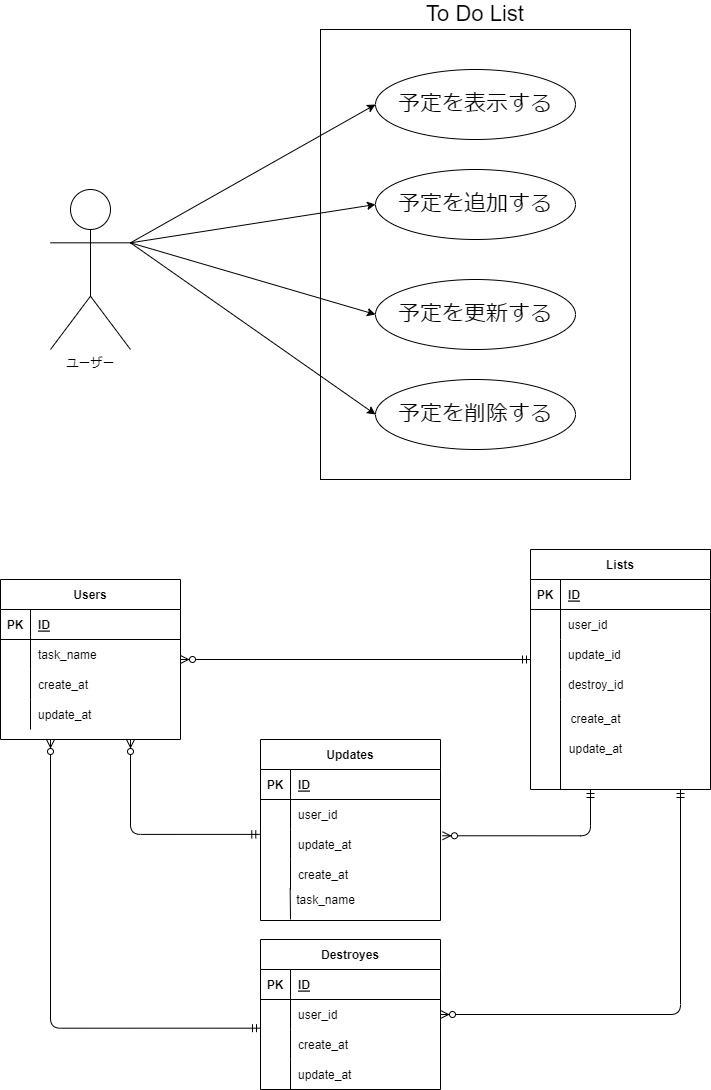

The diagram above was exported from draw.io. Its source (the exported page's mxGraphModel, read from the mxfile embedded in the PNG):
<mxGraphModel dx="1146" dy="902" grid="1" gridSize="10" guides="1" tooltips="1" connect="1" arrows="1" fold="1" page="1" pageScale="1" pageWidth="827" pageHeight="1169" math="0" shadow="0">
  <root>
    <mxCell id="0" />
    <mxCell id="1" parent="0" />
    <mxCell id="6" value="&lt;div style=&quot;text-align: justify&quot;&gt;&lt;span&gt;&lt;font style=&quot;font-size: 22px&quot;&gt;To Do List&lt;/font&gt;&lt;/span&gt;&lt;/div&gt;" style="rounded=0;whiteSpace=wrap;html=1;labelPosition=center;verticalLabelPosition=top;align=center;verticalAlign=bottom;" vertex="1" parent="1">
      <mxGeometry x="350" y="40" width="310" height="450" as="geometry" />
    </mxCell>
    <mxCell id="13" style="edgeStyle=none;html=1;exitX=1;exitY=0.3333333333333333;exitDx=0;exitDy=0;exitPerimeter=0;entryX=0;entryY=0.5;entryDx=0;entryDy=0;fontSize=22;" edge="1" parent="1" source="2" target="8">
      <mxGeometry relative="1" as="geometry" />
    </mxCell>
    <mxCell id="14" style="edgeStyle=none;html=1;exitX=1;exitY=0.3333333333333333;exitDx=0;exitDy=0;exitPerimeter=0;entryX=0;entryY=0.5;entryDx=0;entryDy=0;fontSize=22;" edge="1" parent="1" source="2" target="9">
      <mxGeometry relative="1" as="geometry" />
    </mxCell>
    <mxCell id="2" value="ユーザー" style="shape=umlActor;verticalLabelPosition=bottom;verticalAlign=top;html=1;outlineConnect=0;" vertex="1" parent="1">
      <mxGeometry x="80" y="200" width="80" height="160" as="geometry" />
    </mxCell>
    <mxCell id="7" value="予定を追加する" style="ellipse;whiteSpace=wrap;html=1;align=center;fontSize=22;" vertex="1" parent="1">
      <mxGeometry x="405" y="180" width="200" height="70" as="geometry" />
    </mxCell>
    <mxCell id="8" value="予定を更新する" style="ellipse;whiteSpace=wrap;html=1;align=center;fontSize=22;" vertex="1" parent="1">
      <mxGeometry x="405" y="290" width="200" height="70" as="geometry" />
    </mxCell>
    <mxCell id="9" value="予定を削除する" style="ellipse;whiteSpace=wrap;html=1;align=center;fontSize=22;" vertex="1" parent="1">
      <mxGeometry x="405" y="390" width="200" height="70" as="geometry" />
    </mxCell>
    <mxCell id="10" value="予定を表示する" style="ellipse;whiteSpace=wrap;html=1;align=center;fontSize=22;" vertex="1" parent="1">
      <mxGeometry x="405" y="80" width="200" height="70" as="geometry" />
    </mxCell>
    <mxCell id="11" style="edgeStyle=none;html=1;entryX=0;entryY=0.5;entryDx=0;entryDy=0;fontSize=22;exitX=1;exitY=0.3333333333333333;exitDx=0;exitDy=0;exitPerimeter=0;" edge="1" parent="1" source="2" target="10">
      <mxGeometry relative="1" as="geometry" />
    </mxCell>
    <mxCell id="12" style="edgeStyle=none;html=1;exitX=1;exitY=0.3333333333333333;exitDx=0;exitDy=0;exitPerimeter=0;entryX=0;entryY=0.5;entryDx=0;entryDy=0;fontSize=22;" edge="1" parent="1" source="2" target="7">
      <mxGeometry relative="1" as="geometry" />
    </mxCell>
    <mxCell id="15" value="Users" style="shape=table;startSize=30;container=1;collapsible=1;childLayout=tableLayout;fixedRows=1;rowLines=0;fontStyle=1;align=center;resizeLast=1;fontSize=12;" vertex="1" parent="1">
      <mxGeometry x="30" y="590" width="180" height="160" as="geometry" />
    </mxCell>
    <mxCell id="16" value="" style="shape=partialRectangle;collapsible=0;dropTarget=0;pointerEvents=0;fillColor=none;top=0;left=0;bottom=1;right=0;points=[[0,0.5],[1,0.5]];portConstraint=eastwest;fontSize=12;" vertex="1" parent="15">
      <mxGeometry y="30" width="180" height="30" as="geometry" />
    </mxCell>
    <mxCell id="17" value="PK" style="shape=partialRectangle;connectable=0;fillColor=none;top=0;left=0;bottom=0;right=0;fontStyle=1;overflow=hidden;fontSize=12;" vertex="1" parent="16">
      <mxGeometry width="30" height="30" as="geometry">
        <mxRectangle width="30" height="30" as="alternateBounds" />
      </mxGeometry>
    </mxCell>
    <mxCell id="18" value="ID" style="shape=partialRectangle;connectable=0;fillColor=none;top=0;left=0;bottom=0;right=0;align=left;spacingLeft=6;fontStyle=5;overflow=hidden;fontSize=12;" vertex="1" parent="16">
      <mxGeometry x="30" width="150" height="30" as="geometry">
        <mxRectangle width="150" height="30" as="alternateBounds" />
      </mxGeometry>
    </mxCell>
    <mxCell id="19" value="" style="shape=partialRectangle;collapsible=0;dropTarget=0;pointerEvents=0;fillColor=none;top=0;left=0;bottom=0;right=0;points=[[0,0.5],[1,0.5]];portConstraint=eastwest;fontSize=12;" vertex="1" parent="15">
      <mxGeometry y="60" width="180" height="30" as="geometry" />
    </mxCell>
    <mxCell id="20" value="" style="shape=partialRectangle;connectable=0;fillColor=none;top=0;left=0;bottom=0;right=0;editable=1;overflow=hidden;fontSize=12;" vertex="1" parent="19">
      <mxGeometry width="30" height="30" as="geometry">
        <mxRectangle width="30" height="30" as="alternateBounds" />
      </mxGeometry>
    </mxCell>
    <mxCell id="21" value="task_name" style="shape=partialRectangle;connectable=0;fillColor=none;top=0;left=0;bottom=0;right=0;align=left;spacingLeft=6;overflow=hidden;fontSize=12;" vertex="1" parent="19">
      <mxGeometry x="30" width="150" height="30" as="geometry">
        <mxRectangle width="150" height="30" as="alternateBounds" />
      </mxGeometry>
    </mxCell>
    <mxCell id="22" value="" style="shape=partialRectangle;collapsible=0;dropTarget=0;pointerEvents=0;fillColor=none;top=0;left=0;bottom=0;right=0;points=[[0,0.5],[1,0.5]];portConstraint=eastwest;fontSize=12;" vertex="1" parent="15">
      <mxGeometry y="90" width="180" height="30" as="geometry" />
    </mxCell>
    <mxCell id="23" value="" style="shape=partialRectangle;connectable=0;fillColor=none;top=0;left=0;bottom=0;right=0;editable=1;overflow=hidden;fontSize=12;" vertex="1" parent="22">
      <mxGeometry width="30" height="30" as="geometry">
        <mxRectangle width="30" height="30" as="alternateBounds" />
      </mxGeometry>
    </mxCell>
    <mxCell id="24" value="create_at" style="shape=partialRectangle;connectable=0;fillColor=none;top=0;left=0;bottom=0;right=0;align=left;spacingLeft=6;overflow=hidden;fontSize=12;" vertex="1" parent="22">
      <mxGeometry x="30" width="150" height="30" as="geometry">
        <mxRectangle width="150" height="30" as="alternateBounds" />
      </mxGeometry>
    </mxCell>
    <mxCell id="25" value="" style="shape=partialRectangle;collapsible=0;dropTarget=0;pointerEvents=0;fillColor=none;top=0;left=0;bottom=0;right=0;points=[[0,0.5],[1,0.5]];portConstraint=eastwest;fontSize=12;" vertex="1" parent="15">
      <mxGeometry y="120" width="180" height="30" as="geometry" />
    </mxCell>
    <mxCell id="26" value="" style="shape=partialRectangle;connectable=0;fillColor=none;top=0;left=0;bottom=0;right=0;editable=1;overflow=hidden;fontSize=12;" vertex="1" parent="25">
      <mxGeometry width="30" height="30" as="geometry">
        <mxRectangle width="30" height="30" as="alternateBounds" />
      </mxGeometry>
    </mxCell>
    <mxCell id="27" value="update_at" style="shape=partialRectangle;connectable=0;fillColor=none;top=0;left=0;bottom=0;right=0;align=left;spacingLeft=6;overflow=hidden;fontSize=12;" vertex="1" parent="25">
      <mxGeometry x="30" width="150" height="30" as="geometry">
        <mxRectangle width="150" height="30" as="alternateBounds" />
      </mxGeometry>
    </mxCell>
    <mxCell id="30" value="Updates" style="shape=table;startSize=30;container=1;collapsible=1;childLayout=tableLayout;fixedRows=1;rowLines=0;fontStyle=1;align=center;resizeLast=1;fontSize=12;" vertex="1" parent="1">
      <mxGeometry x="290" y="750" width="180" height="181" as="geometry" />
    </mxCell>
    <mxCell id="31" value="" style="shape=partialRectangle;collapsible=0;dropTarget=0;pointerEvents=0;fillColor=none;top=0;left=0;bottom=1;right=0;points=[[0,0.5],[1,0.5]];portConstraint=eastwest;fontSize=12;" vertex="1" parent="30">
      <mxGeometry y="30" width="180" height="30" as="geometry" />
    </mxCell>
    <mxCell id="32" value="PK" style="shape=partialRectangle;connectable=0;fillColor=none;top=0;left=0;bottom=0;right=0;fontStyle=1;overflow=hidden;fontSize=12;" vertex="1" parent="31">
      <mxGeometry width="30" height="30" as="geometry">
        <mxRectangle width="30" height="30" as="alternateBounds" />
      </mxGeometry>
    </mxCell>
    <mxCell id="33" value="ID" style="shape=partialRectangle;connectable=0;fillColor=none;top=0;left=0;bottom=0;right=0;align=left;spacingLeft=6;fontStyle=5;overflow=hidden;fontSize=12;" vertex="1" parent="31">
      <mxGeometry x="30" width="150" height="30" as="geometry">
        <mxRectangle width="150" height="30" as="alternateBounds" />
      </mxGeometry>
    </mxCell>
    <mxCell id="34" value="" style="shape=partialRectangle;collapsible=0;dropTarget=0;pointerEvents=0;fillColor=none;top=0;left=0;bottom=0;right=0;points=[[0,0.5],[1,0.5]];portConstraint=eastwest;fontSize=12;" vertex="1" parent="30">
      <mxGeometry y="60" width="180" height="30" as="geometry" />
    </mxCell>
    <mxCell id="35" value="" style="shape=partialRectangle;connectable=0;fillColor=none;top=0;left=0;bottom=0;right=0;editable=1;overflow=hidden;fontSize=12;" vertex="1" parent="34">
      <mxGeometry width="30" height="30" as="geometry">
        <mxRectangle width="30" height="30" as="alternateBounds" />
      </mxGeometry>
    </mxCell>
    <mxCell id="36" value="user_id" style="shape=partialRectangle;connectable=0;fillColor=none;top=0;left=0;bottom=0;right=0;align=left;spacingLeft=6;overflow=hidden;fontSize=12;" vertex="1" parent="34">
      <mxGeometry x="30" width="150" height="30" as="geometry">
        <mxRectangle width="150" height="30" as="alternateBounds" />
      </mxGeometry>
    </mxCell>
    <mxCell id="40" value="" style="shape=partialRectangle;collapsible=0;dropTarget=0;pointerEvents=0;fillColor=none;top=0;left=0;bottom=0;right=0;points=[[0,0.5],[1,0.5]];portConstraint=eastwest;fontSize=12;" vertex="1" parent="30">
      <mxGeometry y="90" width="180" height="30" as="geometry" />
    </mxCell>
    <mxCell id="41" value="" style="shape=partialRectangle;connectable=0;fillColor=none;top=0;left=0;bottom=0;right=0;editable=1;overflow=hidden;fontSize=12;" vertex="1" parent="40">
      <mxGeometry width="30" height="30" as="geometry">
        <mxRectangle width="30" height="30" as="alternateBounds" />
      </mxGeometry>
    </mxCell>
    <mxCell id="42" value="update_at" style="shape=partialRectangle;connectable=0;fillColor=none;top=0;left=0;bottom=0;right=0;align=left;spacingLeft=6;overflow=hidden;fontSize=12;" vertex="1" parent="40">
      <mxGeometry x="30" width="150" height="30" as="geometry">
        <mxRectangle width="150" height="30" as="alternateBounds" />
      </mxGeometry>
    </mxCell>
    <mxCell id="37" value="" style="shape=partialRectangle;collapsible=0;dropTarget=0;pointerEvents=0;fillColor=none;top=0;left=0;bottom=0;right=0;points=[[0,0.5],[1,0.5]];portConstraint=eastwest;fontSize=12;" vertex="1" parent="30">
      <mxGeometry y="120" width="180" height="30" as="geometry" />
    </mxCell>
    <mxCell id="38" value="" style="shape=partialRectangle;connectable=0;fillColor=none;top=0;left=0;bottom=0;right=0;editable=1;overflow=hidden;fontSize=12;" vertex="1" parent="37">
      <mxGeometry width="30" height="30" as="geometry">
        <mxRectangle width="30" height="30" as="alternateBounds" />
      </mxGeometry>
    </mxCell>
    <mxCell id="39" value="create_at" style="shape=partialRectangle;connectable=0;fillColor=none;top=0;left=0;bottom=0;right=0;align=left;spacingLeft=6;overflow=hidden;fontSize=12;" vertex="1" parent="37">
      <mxGeometry x="30" width="150" height="30" as="geometry">
        <mxRectangle width="150" height="30" as="alternateBounds" />
      </mxGeometry>
    </mxCell>
    <mxCell id="43" value="Lists" style="shape=table;startSize=30;container=1;collapsible=1;childLayout=tableLayout;fixedRows=1;rowLines=0;fontStyle=1;align=center;resizeLast=1;fontSize=12;" vertex="1" parent="1">
      <mxGeometry x="560" y="560" width="180" height="240" as="geometry" />
    </mxCell>
    <mxCell id="44" value="" style="shape=partialRectangle;collapsible=0;dropTarget=0;pointerEvents=0;fillColor=none;top=0;left=0;bottom=1;right=0;points=[[0,0.5],[1,0.5]];portConstraint=eastwest;fontSize=12;" vertex="1" parent="43">
      <mxGeometry y="30" width="180" height="30" as="geometry" />
    </mxCell>
    <mxCell id="45" value="PK" style="shape=partialRectangle;connectable=0;fillColor=none;top=0;left=0;bottom=0;right=0;fontStyle=1;overflow=hidden;fontSize=12;" vertex="1" parent="44">
      <mxGeometry width="30" height="30" as="geometry">
        <mxRectangle width="30" height="30" as="alternateBounds" />
      </mxGeometry>
    </mxCell>
    <mxCell id="46" value="ID" style="shape=partialRectangle;connectable=0;fillColor=none;top=0;left=0;bottom=0;right=0;align=left;spacingLeft=6;fontStyle=5;overflow=hidden;fontSize=12;" vertex="1" parent="44">
      <mxGeometry x="30" width="150" height="30" as="geometry">
        <mxRectangle width="150" height="30" as="alternateBounds" />
      </mxGeometry>
    </mxCell>
    <mxCell id="47" value="" style="shape=partialRectangle;collapsible=0;dropTarget=0;pointerEvents=0;fillColor=none;top=0;left=0;bottom=0;right=0;points=[[0,0.5],[1,0.5]];portConstraint=eastwest;fontSize=12;" vertex="1" parent="43">
      <mxGeometry y="60" width="180" height="30" as="geometry" />
    </mxCell>
    <mxCell id="48" value="" style="shape=partialRectangle;connectable=0;fillColor=none;top=0;left=0;bottom=0;right=0;editable=1;overflow=hidden;fontSize=12;" vertex="1" parent="47">
      <mxGeometry width="30" height="30" as="geometry">
        <mxRectangle width="30" height="30" as="alternateBounds" />
      </mxGeometry>
    </mxCell>
    <mxCell id="49" value="user_id" style="shape=partialRectangle;connectable=0;fillColor=none;top=0;left=0;bottom=0;right=0;align=left;spacingLeft=6;overflow=hidden;fontSize=12;" vertex="1" parent="47">
      <mxGeometry x="30" width="150" height="30" as="geometry">
        <mxRectangle width="150" height="30" as="alternateBounds" />
      </mxGeometry>
    </mxCell>
    <mxCell id="50" value="" style="shape=partialRectangle;collapsible=0;dropTarget=0;pointerEvents=0;fillColor=none;top=0;left=0;bottom=0;right=0;points=[[0,0.5],[1,0.5]];portConstraint=eastwest;fontSize=12;" vertex="1" parent="43">
      <mxGeometry y="90" width="180" height="30" as="geometry" />
    </mxCell>
    <mxCell id="51" value="" style="shape=partialRectangle;connectable=0;fillColor=none;top=0;left=0;bottom=0;right=0;editable=1;overflow=hidden;fontSize=12;" vertex="1" parent="50">
      <mxGeometry width="30" height="30" as="geometry">
        <mxRectangle width="30" height="30" as="alternateBounds" />
      </mxGeometry>
    </mxCell>
    <mxCell id="52" value="update_id" style="shape=partialRectangle;connectable=0;fillColor=none;top=0;left=0;bottom=0;right=0;align=left;spacingLeft=6;overflow=hidden;fontSize=12;" vertex="1" parent="50">
      <mxGeometry x="30" width="150" height="30" as="geometry">
        <mxRectangle width="150" height="30" as="alternateBounds" />
      </mxGeometry>
    </mxCell>
    <mxCell id="53" value="" style="shape=partialRectangle;collapsible=0;dropTarget=0;pointerEvents=0;fillColor=none;top=0;left=0;bottom=0;right=0;points=[[0,0.5],[1,0.5]];portConstraint=eastwest;fontSize=12;" vertex="1" parent="43">
      <mxGeometry y="120" width="180" height="30" as="geometry" />
    </mxCell>
    <mxCell id="54" value="" style="shape=partialRectangle;connectable=0;fillColor=none;top=0;left=0;bottom=0;right=0;editable=1;overflow=hidden;fontSize=12;" vertex="1" parent="53">
      <mxGeometry width="30" height="30" as="geometry">
        <mxRectangle width="30" height="30" as="alternateBounds" />
      </mxGeometry>
    </mxCell>
    <mxCell id="55" value="destroy_id" style="shape=partialRectangle;connectable=0;fillColor=none;top=0;left=0;bottom=0;right=0;align=left;spacingLeft=6;overflow=hidden;fontSize=12;" vertex="1" parent="53">
      <mxGeometry x="30" width="150" height="30" as="geometry">
        <mxRectangle width="150" height="30" as="alternateBounds" />
      </mxGeometry>
    </mxCell>
    <mxCell id="56" value="Destroyes" style="shape=table;startSize=30;container=1;collapsible=1;childLayout=tableLayout;fixedRows=1;rowLines=0;fontStyle=1;align=center;resizeLast=1;fontSize=12;" vertex="1" parent="1">
      <mxGeometry x="290" y="950" width="180" height="150" as="geometry" />
    </mxCell>
    <mxCell id="57" value="" style="shape=partialRectangle;collapsible=0;dropTarget=0;pointerEvents=0;fillColor=none;top=0;left=0;bottom=1;right=0;points=[[0,0.5],[1,0.5]];portConstraint=eastwest;fontSize=12;" vertex="1" parent="56">
      <mxGeometry y="30" width="180" height="30" as="geometry" />
    </mxCell>
    <mxCell id="58" value="PK" style="shape=partialRectangle;connectable=0;fillColor=none;top=0;left=0;bottom=0;right=0;fontStyle=1;overflow=hidden;fontSize=12;" vertex="1" parent="57">
      <mxGeometry width="30" height="30" as="geometry">
        <mxRectangle width="30" height="30" as="alternateBounds" />
      </mxGeometry>
    </mxCell>
    <mxCell id="59" value="ID" style="shape=partialRectangle;connectable=0;fillColor=none;top=0;left=0;bottom=0;right=0;align=left;spacingLeft=6;fontStyle=5;overflow=hidden;fontSize=12;" vertex="1" parent="57">
      <mxGeometry x="30" width="150" height="30" as="geometry">
        <mxRectangle width="150" height="30" as="alternateBounds" />
      </mxGeometry>
    </mxCell>
    <mxCell id="60" value="" style="shape=partialRectangle;collapsible=0;dropTarget=0;pointerEvents=0;fillColor=none;top=0;left=0;bottom=0;right=0;points=[[0,0.5],[1,0.5]];portConstraint=eastwest;fontSize=12;" vertex="1" parent="56">
      <mxGeometry y="60" width="180" height="30" as="geometry" />
    </mxCell>
    <mxCell id="61" value="" style="shape=partialRectangle;connectable=0;fillColor=none;top=0;left=0;bottom=0;right=0;editable=1;overflow=hidden;fontSize=12;" vertex="1" parent="60">
      <mxGeometry width="30" height="30" as="geometry">
        <mxRectangle width="30" height="30" as="alternateBounds" />
      </mxGeometry>
    </mxCell>
    <mxCell id="62" value="user_id" style="shape=partialRectangle;connectable=0;fillColor=none;top=0;left=0;bottom=0;right=0;align=left;spacingLeft=6;overflow=hidden;fontSize=12;" vertex="1" parent="60">
      <mxGeometry x="30" width="150" height="30" as="geometry">
        <mxRectangle width="150" height="30" as="alternateBounds" />
      </mxGeometry>
    </mxCell>
    <mxCell id="63" value="" style="shape=partialRectangle;collapsible=0;dropTarget=0;pointerEvents=0;fillColor=none;top=0;left=0;bottom=0;right=0;points=[[0,0.5],[1,0.5]];portConstraint=eastwest;fontSize=12;" vertex="1" parent="56">
      <mxGeometry y="90" width="180" height="30" as="geometry" />
    </mxCell>
    <mxCell id="64" value="" style="shape=partialRectangle;connectable=0;fillColor=none;top=0;left=0;bottom=0;right=0;editable=1;overflow=hidden;fontSize=12;" vertex="1" parent="63">
      <mxGeometry width="30" height="30" as="geometry">
        <mxRectangle width="30" height="30" as="alternateBounds" />
      </mxGeometry>
    </mxCell>
    <mxCell id="65" value="create_at" style="shape=partialRectangle;connectable=0;fillColor=none;top=0;left=0;bottom=0;right=0;align=left;spacingLeft=6;overflow=hidden;fontSize=12;" vertex="1" parent="63">
      <mxGeometry x="30" width="150" height="30" as="geometry">
        <mxRectangle width="150" height="30" as="alternateBounds" />
      </mxGeometry>
    </mxCell>
    <mxCell id="66" value="" style="shape=partialRectangle;collapsible=0;dropTarget=0;pointerEvents=0;fillColor=none;top=0;left=0;bottom=0;right=0;points=[[0,0.5],[1,0.5]];portConstraint=eastwest;fontSize=12;" vertex="1" parent="56">
      <mxGeometry y="120" width="180" height="30" as="geometry" />
    </mxCell>
    <mxCell id="67" value="" style="shape=partialRectangle;connectable=0;fillColor=none;top=0;left=0;bottom=0;right=0;editable=1;overflow=hidden;fontSize=12;" vertex="1" parent="66">
      <mxGeometry width="30" height="30" as="geometry">
        <mxRectangle width="30" height="30" as="alternateBounds" />
      </mxGeometry>
    </mxCell>
    <mxCell id="68" value="update_at" style="shape=partialRectangle;connectable=0;fillColor=none;top=0;left=0;bottom=0;right=0;align=left;spacingLeft=6;overflow=hidden;fontSize=12;" vertex="1" parent="66">
      <mxGeometry x="30" width="150" height="30" as="geometry">
        <mxRectangle width="150" height="30" as="alternateBounds" />
      </mxGeometry>
    </mxCell>
    <mxCell id="70" value="create_at" style="text;html=1;align=center;verticalAlign=middle;resizable=0;points=[];autosize=1;strokeColor=none;fillColor=none;fontSize=12;" vertex="1" parent="1">
      <mxGeometry x="590" y="720" width="70" height="20" as="geometry" />
    </mxCell>
    <mxCell id="71" value="update_at" style="text;html=1;align=center;verticalAlign=middle;resizable=0;points=[];autosize=1;strokeColor=none;fillColor=none;fontSize=12;" vertex="1" parent="1">
      <mxGeometry x="590" y="750" width="70" height="20" as="geometry" />
    </mxCell>
    <mxCell id="73" value="" style="endArrow=none;html=1;rounded=0;fontSize=12;" edge="1" parent="1">
      <mxGeometry relative="1" as="geometry">
        <mxPoint x="590" y="710" as="sourcePoint" />
        <mxPoint x="590" y="800" as="targetPoint" />
      </mxGeometry>
    </mxCell>
    <mxCell id="75" value="" style="fontSize=12;html=1;endArrow=ERzeroToMany;endFill=1;startArrow=ERmandOne;startFill=0;" edge="1" parent="1">
      <mxGeometry width="100" height="100" relative="1" as="geometry">
        <mxPoint x="560" y="670" as="sourcePoint" />
        <mxPoint x="210" y="670" as="targetPoint" />
      </mxGeometry>
    </mxCell>
    <mxCell id="105" value="task_name" style="text;html=1;align=center;verticalAlign=middle;resizable=0;points=[];autosize=1;strokeColor=none;fillColor=none;fontSize=12;" vertex="1" parent="1">
      <mxGeometry x="320" y="901" width="70" height="20" as="geometry" />
    </mxCell>
    <mxCell id="120" value="" style="fontSize=12;html=1;endArrow=ERzeroToMany;endFill=1;startArrow=ERmandOne;startFill=0;exitX=0;exitY=-0.044;exitDx=0;exitDy=0;exitPerimeter=0;edgeStyle=orthogonalEdgeStyle;" edge="1" parent="1" source="63">
      <mxGeometry width="100" height="100" relative="1" as="geometry">
        <mxPoint x="570" y="680" as="sourcePoint" />
        <mxPoint x="80" y="750" as="targetPoint" />
      </mxGeometry>
    </mxCell>
    <mxCell id="121" value="" style="fontSize=12;html=1;endArrow=ERzeroToMany;endFill=1;startArrow=ERmandOne;startFill=0;exitX=-0.004;exitY=0.163;exitDx=0;exitDy=0;exitPerimeter=0;edgeStyle=orthogonalEdgeStyle;" edge="1" parent="1" source="40">
      <mxGeometry width="100" height="100" relative="1" as="geometry">
        <mxPoint x="490" y="780" as="sourcePoint" />
        <mxPoint x="160" y="750" as="targetPoint" />
      </mxGeometry>
    </mxCell>
    <mxCell id="122" value="" style="fontSize=12;html=1;endArrow=ERzeroToMany;endFill=1;startArrow=ERmandOne;startFill=0;entryX=1;entryY=0.5;entryDx=0;entryDy=0;edgeStyle=orthogonalEdgeStyle;" edge="1" parent="1" target="56">
      <mxGeometry width="100" height="100" relative="1" as="geometry">
        <mxPoint x="710" y="800" as="sourcePoint" />
        <mxPoint x="170" y="760" as="targetPoint" />
        <Array as="points">
          <mxPoint x="710" y="1025" />
        </Array>
      </mxGeometry>
    </mxCell>
    <mxCell id="123" value="" style="fontSize=12;html=1;endArrow=ERzeroToMany;endFill=1;startArrow=ERmandOne;startFill=0;edgeStyle=orthogonalEdgeStyle;entryX=1.011;entryY=0.209;entryDx=0;entryDy=0;entryPerimeter=0;" edge="1" parent="1" target="40">
      <mxGeometry width="100" height="100" relative="1" as="geometry">
        <mxPoint x="620" y="800" as="sourcePoint" />
        <mxPoint x="530.72" y="863.55" as="targetPoint" />
      </mxGeometry>
    </mxCell>
    <mxCell id="126" value="" style="endArrow=none;html=1;rounded=0;fontSize=12;exitX=-0.005;exitY=-0.116;exitDx=0;exitDy=0;exitPerimeter=0;" edge="1" parent="1" source="105">
      <mxGeometry relative="1" as="geometry">
        <mxPoint x="600" y="720" as="sourcePoint" />
        <mxPoint x="320" y="930" as="targetPoint" />
      </mxGeometry>
    </mxCell>
  </root>
</mxGraphModel>